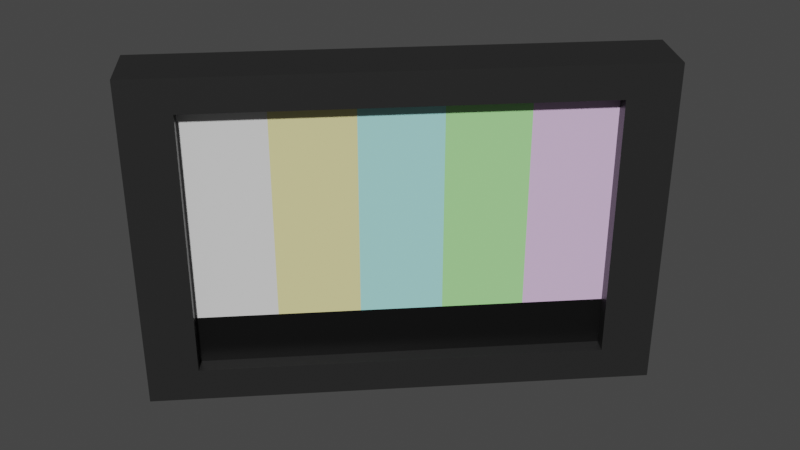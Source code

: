 # Source: scoopstv.blend  (saved by Blender 3.2.14; exported with 4.5.12 LTS)
import bpy
from mathutils import Matrix  # noqa: F401  (used for matrix-valued properties, if any)

bpy.ops.wm.read_factory_settings(use_empty=True)
scene = bpy.context.scene
scene.name = 'Scene'

# ---- collections
col_collection = bpy.data.collections.new('Collection'); scene.collection.children.link(col_collection)

# ---- materials (node trees are filled in below, after node groups)
mat_material = bpy.data.materials.new('Material')
mat_material.alpha_threshold = 0.0
mat_material.use_transparent_shadow = False
mat_material.line_color = (0.0, 0.0, 0.0, 1.0)
mat_material_001 = bpy.data.materials.new('Material.001')
mat_material_001.use_transparent_shadow = False
mat_material_002 = bpy.data.materials.new('Material.002')
mat_material_002.use_transparent_shadow = False
mat_material_003 = bpy.data.materials.new('Material.003')
mat_material_003.use_transparent_shadow = False
mat_material_004 = bpy.data.materials.new('Material.004')
mat_material_004.use_transparent_shadow = False
mat_material_005 = bpy.data.materials.new('Material.005')
mat_material_005.use_transparent_shadow = False
mat_material_006 = bpy.data.materials.new('Material.006')
mat_material_006.use_transparent_shadow = False

# ---- material node trees
mat_material.use_nodes = True; mat_material.node_tree.nodes.clear()
_N = mat_material.node_tree.nodes; _L = mat_material.node_tree.links
n0 = _N.new('ShaderNodeOutputMaterial'); n0.name = 'Material Output'; n0.location = (300, 300)
n1 = _N.new('ShaderNodeBsdfPrincipled'); n1.name = 'Principled BSDF'; n1.location = (10, 300)
n1.distribution = 'GGX'
n1.subsurface_method = 'RANDOM_WALK_SKIN'
n1.inputs[0].default_value = (0.01885, 0.01885, 0.01885, 1.0)
n1.inputs[2].default_value = 0.4
n1.inputs[3].default_value = 1.45
n1.inputs[27].default_value = (0.0, 0.0, 0.0, 1.0)
n1.inputs[28].default_value = 1.0
_L.new(n1.outputs[0], n0.inputs[0])
n0.is_active_output = True
mat_material_001.use_nodes = True; mat_material_001.node_tree.nodes.clear()
_N = mat_material_001.node_tree.nodes; _L = mat_material_001.node_tree.links
n0 = _N.new('ShaderNodeBsdfPrincipled'); n0.name = 'Principled BSDF'; n0.location = (10, 300)
n0.distribution = 'GGX'
n0.subsurface_method = 'RANDOM_WALK_SKIN'
n0.inputs[0].default_value = (0.7613, 0.7613, 0.7613, 1.0)
n0.inputs[3].default_value = 1.45
n0.inputs[27].default_value = (0.0, 0.0, 0.0, 1.0)
n0.inputs[28].default_value = 1.0
n1 = _N.new('ShaderNodeOutputMaterial'); n1.name = 'Material Output'; n1.location = (300, 300)
_L.new(n0.outputs[0], n1.inputs[0])
n1.is_active_output = True
mat_material_002.use_nodes = True; mat_material_002.node_tree.nodes.clear()
_N = mat_material_002.node_tree.nodes; _L = mat_material_002.node_tree.links
n0 = _N.new('ShaderNodeBsdfPrincipled'); n0.name = 'Principled BSDF'; n0.location = (10, 300)
n0.distribution = 'GGX'
n0.subsurface_method = 'RANDOM_WALK_SKIN'
n0.inputs[0].default_value = (0.8, 0.7407, 0.3438, 1.0)
n0.inputs[3].default_value = 1.45
n0.inputs[27].default_value = (0.0, 0.0, 0.0, 1.0)
n0.inputs[28].default_value = 1.0
n1 = _N.new('ShaderNodeOutputMaterial'); n1.name = 'Material Output'; n1.location = (300, 300)
_L.new(n0.outputs[0], n1.inputs[0])
n1.is_active_output = True
mat_material_003.use_nodes = True; mat_material_003.node_tree.nodes.clear()
_N = mat_material_003.node_tree.nodes; _L = mat_material_003.node_tree.links
n0 = _N.new('ShaderNodeBsdfPrincipled'); n0.name = 'Principled BSDF'; n0.location = (10, 300)
n0.distribution = 'GGX'
n0.subsurface_method = 'RANDOM_WALK_SKIN'
n0.inputs[0].default_value = (0.383, 0.8, 0.7771, 1.0)
n0.inputs[3].default_value = 1.45
n0.inputs[27].default_value = (0.0, 0.0, 0.0, 1.0)
n0.inputs[28].default_value = 1.0
n1 = _N.new('ShaderNodeOutputMaterial'); n1.name = 'Material Output'; n1.location = (300, 300)
_L.new(n0.outputs[0], n1.inputs[0])
n1.is_active_output = True
mat_material_004.use_nodes = True; mat_material_004.node_tree.nodes.clear()
_N = mat_material_004.node_tree.nodes; _L = mat_material_004.node_tree.links
n0 = _N.new('ShaderNodeBsdfPrincipled'); n0.name = 'Principled BSDF'; n0.location = (10, 300)
n0.distribution = 'GGX'
n0.subsurface_method = 'RANDOM_WALK_SKIN'
n0.inputs[0].default_value = (0.3851, 0.8, 0.306, 1.0)
n0.inputs[3].default_value = 1.45
n0.inputs[27].default_value = (0.0, 0.0, 0.0, 1.0)
n0.inputs[28].default_value = 1.0
n1 = _N.new('ShaderNodeOutputMaterial'); n1.name = 'Material Output'; n1.location = (300, 300)
_L.new(n0.outputs[0], n1.inputs[0])
n1.is_active_output = True
mat_material_005.use_nodes = True; mat_material_005.node_tree.nodes.clear()
_N = mat_material_005.node_tree.nodes; _L = mat_material_005.node_tree.links
n0 = _N.new('ShaderNodeBsdfPrincipled'); n0.name = 'Principled BSDF'; n0.location = (10, 300)
n0.distribution = 'GGX'
n0.subsurface_method = 'RANDOM_WALK_SKIN'
n0.inputs[0].default_value = (0.7424, 0.528, 0.8, 1.0)
n0.inputs[3].default_value = 1.45
n0.inputs[27].default_value = (0.0, 0.0, 0.0, 1.0)
n0.inputs[28].default_value = 1.0
n1 = _N.new('ShaderNodeOutputMaterial'); n1.name = 'Material Output'; n1.location = (300, 300)
_L.new(n0.outputs[0], n1.inputs[0])
n1.is_active_output = True
mat_material_006.use_nodes = True; mat_material_006.node_tree.nodes.clear()
_N = mat_material_006.node_tree.nodes; _L = mat_material_006.node_tree.links
n0 = _N.new('ShaderNodeBsdfPrincipled'); n0.name = 'Principled BSDF'; n0.location = (10, 300)
n0.distribution = 'GGX'
n0.subsurface_method = 'RANDOM_WALK_SKIN'
n0.inputs[0].default_value = (0.0, 0.0, 0.0, 1.0)
n0.inputs[3].default_value = 1.45
n0.inputs[27].default_value = (0.0, 0.0, 0.0, 1.0)
n0.inputs[28].default_value = 1.0
n1 = _N.new('ShaderNodeOutputMaterial'); n1.name = 'Material Output'; n1.location = (300, 300)
_L.new(n0.outputs[0], n1.inputs[0])
n1.is_active_output = True

# ---- world
world_world = bpy.data.worlds.new('World'); scene.world = world_world
world_world.use_nodes = True; world_world.node_tree.nodes.clear()
_N = world_world.node_tree.nodes; _L = world_world.node_tree.links
n0 = _N.new('ShaderNodeOutputWorld'); n0.name = 'World Output'; n0.location = (300, 300)
n1 = _N.new('ShaderNodeBackground'); n1.name = 'Background'; n1.location = (10, 300)
n1.inputs[0].default_value = (0.05088, 0.05088, 0.05088, 1.0)
_L.new(n1.outputs[0], n0.inputs[0])
n0.is_active_output = True
world_world.color = (0.05088, 0.05088, 0.05088)
world_world.use_sun_shadow = False
world_world.sun_shadow_jitter_overblur = 0.0

# ---- meshes
me_cube = bpy.data.meshes.new('Cube')
me_cube.from_pydata([(1.5, 0.2594, 1.125), (1.5, 0.2594, -0.875), (1.5, -0.1406, 1.125), (1.5, -0.1406, -0.875), (-1.5, 0.2594, 1.125), (-1.5, 0.2594, -0.875), (-1.5, -0.1406, 1.125), (-1.5, -0.1406, -0.875), (1.2, -0.1406, 0.925), (1.2, -0.1406, -0.675), (-1.2, -0.1406, 0.925), (-1.2, -0.1406, -0.675), (0.9, 0.2594, -0.875), (0.3, 0.2594, -0.875), (-0.3, 0.2594, -0.875), (-0.9, 0.2594, -0.875), (0.9, -0.1406, 1.125), (0.3, -0.1406, 1.125), (-0.3, -0.1406, 1.125), (-0.9, -0.1406, 1.125), (-0.9, -0.1406, -0.875), (-0.3, -0.1406, -0.875), (0.3, -0.1406, -0.875), (0.9, -0.1406, -0.875), (-0.9, 0.2594, 1.125), (-0.3, 0.2594, 1.125), (0.3, 0.2594, 1.125), (0.9, 0.2594, 1.125), (0.72, -0.1406, 0.925), (0.24, -0.1406, 0.925), (-0.24, -0.1406, 0.925), (-0.72, -0.1406, 0.925), (-0.72, -0.1406, -0.675), (-0.24, -0.1406, -0.675), (0.24, -0.1406, -0.675), (0.72, -0.1406, -0.675), (1.5, 0.2594, -0.375), (-1.5, -0.1406, -0.375), (1.5, -0.1406, -0.375), (-1.5, 0.2594, -0.375), (-1.2, -0.1406, -0.375), (1.2, -0.1406, -0.375), (-0.9, 0.2594, -0.375), (-0.3, 0.2594, -0.375), (0.3, 0.2594, -0.375), (0.9, 0.2594, -0.375), (1.2, -0.04062, 0.925), (1.2, -0.04062, -0.675), (-1.2, -0.04062, 0.925), (-1.2, -0.04062, -0.675), (0.72, -0.04062, 0.925), (0.24, -0.04062, 0.925), (-0.24, -0.04062, 0.925), (-0.72, -0.04062, 0.925), (-0.72, -0.04062, -0.675), (-0.24, -0.04062, -0.675), (0.24, -0.04062, -0.675), (0.72, -0.04062, -0.675), (-1.2, -0.04062, -0.375), (1.2, -0.04062, -0.375), (0.72, -0.04062, -0.375), (0.24, -0.04062, -0.375), (-0.24, -0.04062, -0.375), (-0.72, -0.04062, -0.375)], [], [(24, 4, 6, 19), (37, 7, 11, 40), (37, 6, 4, 39), (12, 1, 3, 23), (36, 0, 2, 38), (45, 27, 0, 36), (31, 10, 48, 53), (23, 3, 9, 35), (19, 6, 10, 31), (38, 2, 8, 41), (2, 16, 28, 8), (16, 17, 29, 28), (17, 18, 30, 29), (18, 19, 31, 30), (7, 20, 32, 11), (20, 21, 33, 32), (21, 22, 34, 33), (22, 23, 35, 34), (8, 28, 50, 46), (41, 8, 46, 59), (34, 35, 57, 56), (9, 41, 59, 47), (39, 4, 24, 42), (42, 24, 25, 43), (43, 25, 26, 44), (44, 26, 27, 45), (5, 15, 20, 7), (15, 14, 21, 20), (14, 13, 22, 21), (13, 12, 23, 22), (0, 27, 16, 2), (27, 26, 17, 16), (26, 25, 18, 17), (25, 24, 19, 18), (13, 44, 45, 12), (14, 43, 44, 13), (15, 42, 43, 14), (5, 39, 42, 15), (40, 11, 49, 58), (33, 34, 56, 55), (10, 40, 58, 48), (32, 33, 55, 54), (3, 38, 41, 9), (11, 32, 54, 49), (12, 45, 36, 1), (1, 36, 38, 3), (7, 37, 39, 5), (6, 37, 40, 10), (63, 53, 48, 58), (59, 46, 50, 60), (60, 50, 51, 61), (61, 51, 52, 62), (62, 52, 53, 63), (55, 62, 63, 54), (56, 61, 62, 55), (57, 60, 61, 56), (47, 59, 60, 57), (54, 63, 58, 49), (28, 29, 51, 50), (35, 9, 47, 57), (29, 30, 52, 51), (30, 31, 53, 52)])
me_cube.polygons.foreach_set('material_index', [0, 0, 0, 0, 0, 0, 0, 0, 0, 0, 0, 0, 0, 0, 0, 0, 0, 0, 0, 0, 0, 0, 0, 0, 0, 0, 0, 0, 0, 0, 0, 0, 0, 0, 0, 0, 0, 0, 0, 0, 0, 0, 0, 0, 0, 0, 0, 0, 1, 5, 4, 3, 2, 6, 6, 6, 6, 6, 0, 0, 0, 0])
_uv = me_cube.uv_layers.new(name='UVMap')
_uv.uv.foreach_set('vector', [0.825, 0.5, 0.875, 0.5, 0.875, 0.75, 0.825, 0.75, 0.4375, 0.0, 0.375, 0.0, 0.375, 0.0, 0.4219, 0.0, 0.4375, 0.0, 0.625, 0.0, 0.625, 0.25, 0.4375, 0.25, 0.325, 0.5, 0.375, 0.5, 0.375, 0.75, 0.325, 0.75, 0.4375, 0.5, 0.625, 0.5, 0.625, 0.75, 0.4375, 0.75, 0.4375, 0.45, 0.625, 0.45, 0.625, 0.5, 0.4375, 0.5, 0.825, 0.75, 0.875, 0.75, 0.875, 0.75, 0.825, 0.75, 0.325, 0.75, 0.375, 0.75, 0.375, 0.75, 0.325, 0.75, 0.825, 0.75, 0.875, 0.75, 0.875, 0.75, 0.825, 0.75, 0.4375, 0.75, 0.625, 0.75, 0.625, 0.75, 0.4219, 0.75, 0.625, 0.75, 0.675, 0.75, 0.675, 0.75, 0.625, 0.75, 0.675, 0.75, 0.725, 0.75, 0.725, 0.75, 0.675, 0.75, 0.725, 0.75, 0.775, 0.75, 0.775, 0.75, 0.725, 0.75, 0.775, 0.75, 0.825, 0.75, 0.825, 0.75, 0.775, 0.75, 0.125, 0.75, 0.175, 0.75, 0.175, 0.75, 0.125, 0.75, 0.175, 0.75, 0.225, 0.75, 0.225, 0.75, 0.175, 0.75, 0.225, 0.75, 0.275, 0.75, 0.275, 0.75, 0.225, 0.75, 0.275, 0.75, 0.325, 0.75, 0.325, 0.75, 0.275, 0.75, 0.625, 0.75, 0.675, 0.75, 0.675, 0.75, 0.625, 0.75, 0.4219, 0.75, 0.625, 0.75, 0.625, 0.75, 0.4219, 0.75, 0.275, 0.75, 0.325, 0.75, 0.325, 0.75, 0.275, 0.75, 0.375, 0.75, 0.4219, 0.75, 0.4219, 0.75, 0.375, 0.75, 0.4375, 0.25, 0.625, 0.25, 0.625, 0.3, 0.4375, 0.3, 0.4375, 0.3, 0.625, 0.3, 0.625, 0.35, 0.4375, 0.35, 0.4375, 0.35, 0.625, 0.35, 0.625, 0.4, 0.4375, 0.4, 0.4375, 0.4, 0.625, 0.4, 0.625, 0.45, 0.4375, 0.45, 0.125, 0.5, 0.175, 0.5, 0.175, 0.75, 0.125, 0.75, 0.175, 0.5, 0.225, 0.5, 0.225, 0.75, 0.175, 0.75, 0.225, 0.5, 0.275, 0.5, 0.275, 0.75, 0.225, 0.75, 0.275, 0.5, 0.325, 0.5, 0.325, 0.75, 0.275, 0.75, 0.625, 0.5, 0.675, 0.5, 0.675, 0.75, 0.625, 0.75, 0.675, 0.5, 0.725, 0.5, 0.725, 0.75, 0.675, 0.75, 0.725, 0.5, 0.775, 0.5, 0.775, 0.75, 0.725, 0.75, 0.775, 0.5, 0.825, 0.5, 0.825, 0.75, 0.775, 0.75, 0.375, 0.4, 0.4375, 0.4, 0.4375, 0.45, 0.375, 0.45, 0.375, 0.35, 0.4375, 0.35, 0.4375, 0.4, 0.375, 0.4, 0.375, 0.3, 0.4375, 0.3, 0.4375, 0.35, 0.375, 0.35, 0.375, 0.25, 0.4375, 0.25, 0.4375, 0.3, 0.375, 0.3, 0.4219, 0.0, 0.375, 0.0, 0.375, 0.0, 0.4219, 0.0, 0.225, 0.75, 0.275, 0.75, 0.275, 0.75, 0.225, 0.75, 0.625, 0.0, 0.4219, 0.0, 0.4219, 0.0, 0.625, 0.0, 0.175, 0.75, 0.225, 0.75, 0.225, 0.75, 0.175, 0.75, 0.375, 0.75, 0.4375, 0.75, 0.4219, 0.75, 0.375, 0.75, 0.125, 0.75, 0.175, 0.75, 0.175, 0.75, 0.125, 0.75, 0.375, 0.45, 0.4375, 0.45, 0.4375, 0.5, 0.375, 0.5, 0.375, 0.5, 0.4375, 0.5, 0.4375, 0.75, 0.375, 0.75, 0.375, 0.0, 0.4375, 0.0, 0.4375, 0.25, 0.375, 0.25, 0.625, 0.0, 0.4375, 0.0, 0.4219, 0.0, 0.625, 0.0, 0.4219, 0.95, 0.625, 0.95, 0.625, 1.0, 0.4219, 1.0, 0.4219, 0.75, 0.625, 0.75, 0.625, 0.8, 0.4219, 0.8, 0.4219, 0.8, 0.625, 0.8, 0.625, 0.85, 0.4219, 0.85, 0.4219, 0.85, 0.625, 0.85, 0.625, 0.9, 0.4219, 0.9, 0.4219, 0.9, 0.625, 0.9, 0.625, 0.95, 0.4219, 0.95, 0.375, 0.9, 0.4219, 0.9, 0.4219, 0.95, 0.375, 0.95, 0.375, 0.85, 0.4219, 0.85, 0.4219, 0.9, 0.375, 0.9, 0.375, 0.8, 0.4219, 0.8, 0.4219, 0.85, 0.375, 0.85, 0.375, 0.75, 0.4219, 0.75, 0.4219, 0.8, 0.375, 0.8, 0.375, 0.95, 0.4219, 0.95, 0.4219, 1.0, 0.375, 1.0, 0.675, 0.75, 0.725, 0.75, 0.725, 0.75, 0.675, 0.75, 0.325, 0.75, 0.375, 0.75, 0.375, 0.75, 0.325, 0.75, 0.725, 0.75, 0.775, 0.75, 0.775, 0.75, 0.725, 0.75, 0.775, 0.75, 0.825, 0.75, 0.825, 0.75, 0.775, 0.75])
me_cube.materials.append(mat_material)
me_cube.materials.append(mat_material_001)
me_cube.materials.append(mat_material_002)
me_cube.materials.append(mat_material_003)
me_cube.materials.append(mat_material_004)
me_cube.materials.append(mat_material_005)
me_cube.materials.append(mat_material_006)
me_cube.use_mirror_vertex_groups = False
me_cube.update()

# ---- objects
ob_cube = bpy.data.objects.new('Cube', me_cube)

# ---- transforms, parenting, visibility, modifiers, constraints
ob_cube.location = (0.0, 0.0, 0.0)
ob_cube.rotation_euler = (0.0, -0.0, 0.7854)
ob_cube.lock_rotations_4d = False
ob_cube.empty_display_type = 'ARROWS'
ob_cube.lineart.crease_threshold = 0.0

# ---- collection membership
col_collection.objects.link(ob_cube)

# ---- scene / render settings (as saved in the file)
scene.frame_start = 1; scene.frame_end = 250; scene.frame_set(1)
scene.render.engine = 'BLENDER_EEVEE_NEXT'
scene.cycles.sampling_pattern = 'TABULATED_SOBOL'
scene.cycles.use_light_tree = False
scene.view_settings.view_transform = 'Filmic'
bpy.context.view_layer.update()

# ---- added for rendering (the .blend has no active camera and no usable light): camera, sun
cam_auto = bpy.data.cameras.new('AutoCamera')
cam_auto.lens = 50.0
cam_auto.sensor_width = 36.0
cam_auto.clip_end = 1000.0
ob_auto_camera = bpy.data.objects.new('AutoCamera', cam_auto)
scene.collection.objects.link(ob_auto_camera)
ob_auto_camera.location = (3.60767, -4.3376, 3.04472)
ob_auto_camera.rotation_euler = (1.09748, -7.21219e-08, 0.694738)
scene.camera = ob_auto_camera
light_auto_sun = bpy.data.lights.new('AutoSun', 'SUN')
light_auto_sun.energy = 3.0
light_auto_sun.angle = 0.0523599
ob_auto_sun = bpy.data.objects.new('AutoSun', light_auto_sun)
scene.collection.objects.link(ob_auto_sun)
ob_auto_sun.rotation_euler = (0.872665, 0.174533, 0.523599)
bpy.context.view_layer.update()
